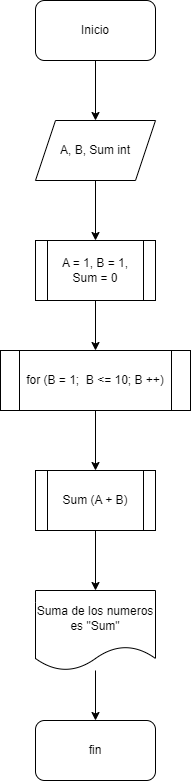

The diagram above was exported from draw.io. Its source (the exported page's mxGraphModel, read from the mxfile embedded in the PNG):
<mxGraphModel dx="1666" dy="913" grid="1" gridSize="10" guides="1" tooltips="1" connect="1" arrows="1" fold="1" page="1" pageScale="1" pageWidth="827" pageHeight="1169" math="0" shadow="0">
  <root>
    <mxCell id="0" />
    <mxCell id="1" parent="0" />
    <mxCell id="gg1_0lN08heUCCT6dvPb-9" style="edgeStyle=orthogonalEdgeStyle;rounded=0;orthogonalLoop=1;jettySize=auto;html=1;" edge="1" parent="1" source="gg1_0lN08heUCCT6dvPb-1" target="gg1_0lN08heUCCT6dvPb-2">
      <mxGeometry relative="1" as="geometry" />
    </mxCell>
    <mxCell id="gg1_0lN08heUCCT6dvPb-1" value="Inicio" style="rounded=1;whiteSpace=wrap;html=1;" vertex="1" parent="1">
      <mxGeometry x="370" y="110" width="120" height="60" as="geometry" />
    </mxCell>
    <mxCell id="gg1_0lN08heUCCT6dvPb-10" style="edgeStyle=orthogonalEdgeStyle;rounded=0;orthogonalLoop=1;jettySize=auto;html=1;entryX=0.5;entryY=0;entryDx=0;entryDy=0;" edge="1" parent="1" source="gg1_0lN08heUCCT6dvPb-2" target="gg1_0lN08heUCCT6dvPb-3">
      <mxGeometry relative="1" as="geometry" />
    </mxCell>
    <mxCell id="gg1_0lN08heUCCT6dvPb-2" value="A, B, Sum int" style="shape=parallelogram;perimeter=parallelogramPerimeter;whiteSpace=wrap;html=1;fixedSize=1;" vertex="1" parent="1">
      <mxGeometry x="370" y="230" width="120" height="60" as="geometry" />
    </mxCell>
    <mxCell id="gg1_0lN08heUCCT6dvPb-11" style="edgeStyle=orthogonalEdgeStyle;rounded=0;orthogonalLoop=1;jettySize=auto;html=1;entryX=0.5;entryY=0;entryDx=0;entryDy=0;" edge="1" parent="1" source="gg1_0lN08heUCCT6dvPb-3" target="gg1_0lN08heUCCT6dvPb-4">
      <mxGeometry relative="1" as="geometry" />
    </mxCell>
    <mxCell id="gg1_0lN08heUCCT6dvPb-3" value="A = 1, B = 1, Sum = 0" style="shape=process;whiteSpace=wrap;html=1;backgroundOutline=1;" vertex="1" parent="1">
      <mxGeometry x="370" y="350" width="120" height="60" as="geometry" />
    </mxCell>
    <mxCell id="gg1_0lN08heUCCT6dvPb-12" style="edgeStyle=orthogonalEdgeStyle;rounded=0;orthogonalLoop=1;jettySize=auto;html=1;entryX=0.5;entryY=0;entryDx=0;entryDy=0;" edge="1" parent="1" source="gg1_0lN08heUCCT6dvPb-4" target="gg1_0lN08heUCCT6dvPb-6">
      <mxGeometry relative="1" as="geometry" />
    </mxCell>
    <mxCell id="gg1_0lN08heUCCT6dvPb-4" value="for (B = 1;&amp;nbsp; B &amp;lt;= 10; B ++)" style="shape=process;whiteSpace=wrap;html=1;backgroundOutline=1;" vertex="1" parent="1">
      <mxGeometry x="335" y="460" width="190" height="60" as="geometry" />
    </mxCell>
    <mxCell id="gg1_0lN08heUCCT6dvPb-13" style="edgeStyle=orthogonalEdgeStyle;rounded=0;orthogonalLoop=1;jettySize=auto;html=1;entryX=0.5;entryY=0;entryDx=0;entryDy=0;" edge="1" parent="1" source="gg1_0lN08heUCCT6dvPb-6" target="gg1_0lN08heUCCT6dvPb-7">
      <mxGeometry relative="1" as="geometry" />
    </mxCell>
    <mxCell id="gg1_0lN08heUCCT6dvPb-6" value="Sum (A + B)" style="shape=process;whiteSpace=wrap;html=1;backgroundOutline=1;" vertex="1" parent="1">
      <mxGeometry x="370" y="580" width="120" height="60" as="geometry" />
    </mxCell>
    <mxCell id="gg1_0lN08heUCCT6dvPb-14" style="edgeStyle=orthogonalEdgeStyle;rounded=0;orthogonalLoop=1;jettySize=auto;html=1;entryX=0.5;entryY=0;entryDx=0;entryDy=0;" edge="1" parent="1" source="gg1_0lN08heUCCT6dvPb-7" target="gg1_0lN08heUCCT6dvPb-8">
      <mxGeometry relative="1" as="geometry" />
    </mxCell>
    <mxCell id="gg1_0lN08heUCCT6dvPb-7" value="Suma de los numeros es &quot;Sum&quot;" style="shape=document;whiteSpace=wrap;html=1;boundedLbl=1;" vertex="1" parent="1">
      <mxGeometry x="370" y="700" width="120" height="80" as="geometry" />
    </mxCell>
    <mxCell id="gg1_0lN08heUCCT6dvPb-8" value="fin" style="rounded=1;whiteSpace=wrap;html=1;" vertex="1" parent="1">
      <mxGeometry x="370" y="830" width="120" height="60" as="geometry" />
    </mxCell>
  </root>
</mxGraphModel>